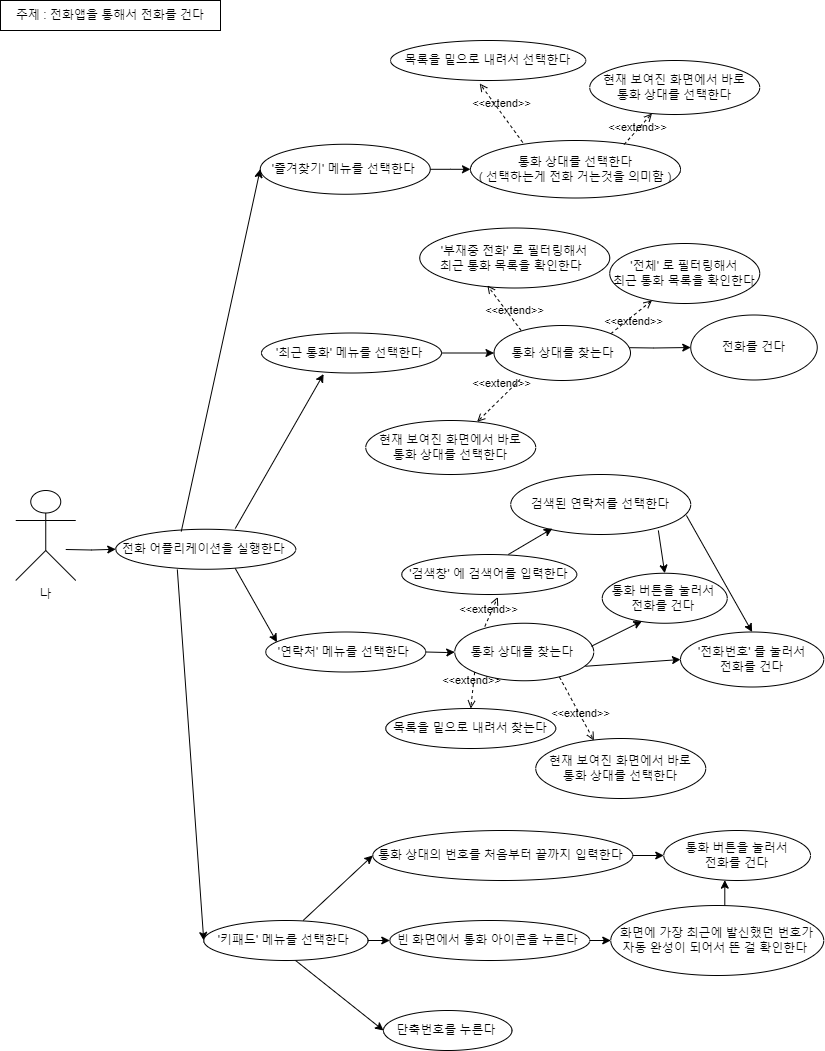

The diagram above was exported from draw.io. Its source (the exported page's mxGraphModel, read from the mxfile embedded in the PNG):
<mxGraphModel dx="2074" dy="1142" grid="1" gridSize="10" guides="1" tooltips="1" connect="1" arrows="1" fold="1" page="1" pageScale="1" pageWidth="827" pageHeight="1169" math="0" shadow="0">
  <root>
    <mxCell id="0" />
    <mxCell id="1" parent="0" />
    <mxCell id="cqbs5DqlXvKsnWu7oeCE-1" value="" style="edgeStyle=orthogonalEdgeStyle;rounded=0;orthogonalLoop=1;jettySize=auto;html=1;" parent="1" target="cqbs5DqlXvKsnWu7oeCE-2" edge="1">
      <mxGeometry relative="1" as="geometry">
        <mxPoint x="65.25" y="1549" as="sourcePoint" />
      </mxGeometry>
    </mxCell>
    <mxCell id="cqbs5DqlXvKsnWu7oeCE-2" value="전화 어플리케이션을 실행한다&amp;nbsp;" style="ellipse;whiteSpace=wrap;html=1;" parent="1" vertex="1">
      <mxGeometry x="115.25" y="1528.75" width="180" height="40" as="geometry" />
    </mxCell>
    <mxCell id="cqbs5DqlXvKsnWu7oeCE-3" value="" style="edgeStyle=orthogonalEdgeStyle;rounded=0;orthogonalLoop=1;jettySize=auto;html=1;" parent="1" source="cqbs5DqlXvKsnWu7oeCE-4" target="cqbs5DqlXvKsnWu7oeCE-47" edge="1">
      <mxGeometry relative="1" as="geometry" />
    </mxCell>
    <mxCell id="cqbs5DqlXvKsnWu7oeCE-4" value="'즐겨찾기' 메뉴를 선택한다&amp;nbsp;" style="ellipse;whiteSpace=wrap;html=1;" parent="1" vertex="1">
      <mxGeometry x="259.75" y="1143.75" width="170" height="50" as="geometry" />
    </mxCell>
    <mxCell id="cqbs5DqlXvKsnWu7oeCE-5" value="" style="edgeStyle=orthogonalEdgeStyle;rounded=0;orthogonalLoop=1;jettySize=auto;html=1;" parent="1" source="cqbs5DqlXvKsnWu7oeCE-6" target="cqbs5DqlXvKsnWu7oeCE-52" edge="1">
      <mxGeometry relative="1" as="geometry" />
    </mxCell>
    <mxCell id="cqbs5DqlXvKsnWu7oeCE-6" value="'최근 통화' 메뉴를 선택한다&amp;nbsp;" style="ellipse;whiteSpace=wrap;html=1;" parent="1" vertex="1">
      <mxGeometry x="261" y="1332.5" width="180" height="40" as="geometry" />
    </mxCell>
    <mxCell id="cqbs5DqlXvKsnWu7oeCE-7" value="" style="edgeStyle=orthogonalEdgeStyle;rounded=0;orthogonalLoop=1;jettySize=auto;html=1;" parent="1" target="cqbs5DqlXvKsnWu7oeCE-35" edge="1">
      <mxGeometry relative="1" as="geometry">
        <mxPoint x="425.25" y="1651.5" as="sourcePoint" />
      </mxGeometry>
    </mxCell>
    <mxCell id="cqbs5DqlXvKsnWu7oeCE-8" value="'연락처' 메뉴를 선택한다&amp;nbsp;" style="ellipse;whiteSpace=wrap;html=1;" parent="1" vertex="1">
      <mxGeometry x="265.25" y="1631.5" width="160" height="40" as="geometry" />
    </mxCell>
    <mxCell id="cqbs5DqlXvKsnWu7oeCE-9" value="'부재중 전화' 로 필터링해서 &lt;br&gt;최근 통화 목록을 확인한다&amp;nbsp;&amp;nbsp;" style="ellipse;whiteSpace=wrap;html=1;" parent="1" vertex="1">
      <mxGeometry x="419.25" y="1227.5" width="190" height="60" as="geometry" />
    </mxCell>
    <mxCell id="cqbs5DqlXvKsnWu7oeCE-10" value="'전체' 로 필터링해서 &lt;br&gt;최근 통화 목록을 확인한다" style="ellipse;whiteSpace=wrap;html=1;" parent="1" vertex="1">
      <mxGeometry x="609.25" y="1243" width="150" height="60" as="geometry" />
    </mxCell>
    <mxCell id="cqbs5DqlXvKsnWu7oeCE-11" value="" style="edgeStyle=orthogonalEdgeStyle;rounded=0;orthogonalLoop=1;jettySize=auto;html=1;entryX=0;entryY=0.5;entryDx=0;entryDy=0;" parent="1" target="cqbs5DqlXvKsnWu7oeCE-26" edge="1">
      <mxGeometry relative="1" as="geometry">
        <mxPoint x="615.25" y="1347" as="sourcePoint" />
        <mxPoint x="659.25" y="1346.5" as="targetPoint" />
      </mxGeometry>
    </mxCell>
    <mxCell id="cqbs5DqlXvKsnWu7oeCE-12" value="&amp;lt;&amp;lt;extend&amp;gt;&amp;gt;" style="html=1;verticalAlign=bottom;labelBackgroundColor=none;endArrow=open;endFill=0;dashed=1;rounded=0;exitX=1;exitY=0;exitDx=0;exitDy=0;" parent="1" source="cqbs5DqlXvKsnWu7oeCE-52" target="cqbs5DqlXvKsnWu7oeCE-10" edge="1">
      <mxGeometry x="-0.2591" y="-12" width="160" relative="1" as="geometry">
        <mxPoint x="636.75" y="1232.5" as="sourcePoint" />
        <mxPoint x="991.75" y="1222.5" as="targetPoint" />
        <mxPoint as="offset" />
      </mxGeometry>
    </mxCell>
    <mxCell id="cqbs5DqlXvKsnWu7oeCE-13" value="&amp;lt;&amp;lt;extend&amp;gt;&amp;gt;" style="html=1;verticalAlign=bottom;labelBackgroundColor=none;endArrow=open;endFill=0;dashed=1;rounded=0;exitX=0.199;exitY=0.091;exitDx=0;exitDy=0;entryX=0.356;entryY=0.958;entryDx=0;entryDy=0;exitPerimeter=0;entryPerimeter=0;" parent="1" source="cqbs5DqlXvKsnWu7oeCE-52" target="cqbs5DqlXvKsnWu7oeCE-9" edge="1">
      <mxGeometry x="-0.5414" y="-1" width="160" relative="1" as="geometry">
        <mxPoint x="470.25" y="1307.5" as="sourcePoint" />
        <mxPoint x="595.25" y="1337.5" as="targetPoint" />
        <mxPoint as="offset" />
      </mxGeometry>
    </mxCell>
    <mxCell id="cqbs5DqlXvKsnWu7oeCE-14" value="'검색창' 에 검색어를 입력한다" style="ellipse;whiteSpace=wrap;html=1;" parent="1" vertex="1">
      <mxGeometry x="401.25" y="1554" width="175" height="40" as="geometry" />
    </mxCell>
    <mxCell id="cqbs5DqlXvKsnWu7oeCE-15" value="검색된 연락처를 선택한다" style="ellipse;whiteSpace=wrap;html=1;" parent="1" vertex="1">
      <mxGeometry x="510.25" y="1474" width="180" height="60" as="geometry" />
    </mxCell>
    <mxCell id="cqbs5DqlXvKsnWu7oeCE-16" value="" style="edgeStyle=orthogonalEdgeStyle;rounded=0;orthogonalLoop=1;jettySize=auto;html=1;" parent="1" source="cqbs5DqlXvKsnWu7oeCE-17" target="cqbs5DqlXvKsnWu7oeCE-19" edge="1">
      <mxGeometry relative="1" as="geometry" />
    </mxCell>
    <mxCell id="cqbs5DqlXvKsnWu7oeCE-17" value="통화 상대의 번호를 처음부터 끝까지 입력한다&amp;nbsp;" style="ellipse;whiteSpace=wrap;html=1;" parent="1" vertex="1">
      <mxGeometry x="372.25" y="1830" width="260" height="50" as="geometry" />
    </mxCell>
    <mxCell id="cqbs5DqlXvKsnWu7oeCE-18" value="단축번호를 누른다&amp;nbsp;" style="ellipse;whiteSpace=wrap;html=1;" parent="1" vertex="1">
      <mxGeometry x="383" y="2010" width="128.5" height="40" as="geometry" />
    </mxCell>
    <mxCell id="cqbs5DqlXvKsnWu7oeCE-19" value="통화 버튼을 눌러서 &lt;br&gt;전화를 건다" style="ellipse;whiteSpace=wrap;html=1;" parent="1" vertex="1">
      <mxGeometry x="663.25" y="1830" width="146.75" height="50" as="geometry" />
    </mxCell>
    <mxCell id="cqbs5DqlXvKsnWu7oeCE-20" value="" style="endArrow=classic;html=1;rounded=0;entryX=0.345;entryY=1.025;entryDx=0;entryDy=0;exitX=0.664;exitY=-0.019;exitDx=0;exitDy=0;exitPerimeter=0;entryPerimeter=0;" parent="1" source="cqbs5DqlXvKsnWu7oeCE-2" target="cqbs5DqlXvKsnWu7oeCE-6" edge="1">
      <mxGeometry width="50" height="50" relative="1" as="geometry">
        <mxPoint x="235.25" y="1380" as="sourcePoint" />
        <mxPoint x="565.25" y="1390" as="targetPoint" />
      </mxGeometry>
    </mxCell>
    <mxCell id="cqbs5DqlXvKsnWu7oeCE-21" value="" style="endArrow=classic;html=1;rounded=0;entryX=0;entryY=0.5;entryDx=0;entryDy=0;exitX=0.364;exitY=0.056;exitDx=0;exitDy=0;exitPerimeter=0;" parent="1" source="cqbs5DqlXvKsnWu7oeCE-2" target="cqbs5DqlXvKsnWu7oeCE-4" edge="1">
      <mxGeometry width="50" height="50" relative="1" as="geometry">
        <mxPoint x="215.25" y="1360" as="sourcePoint" />
        <mxPoint x="295.25" y="1400" as="targetPoint" />
      </mxGeometry>
    </mxCell>
    <mxCell id="cqbs5DqlXvKsnWu7oeCE-22" value="" style="endArrow=classic;html=1;rounded=0;entryX=0.07;entryY=0.256;entryDx=0;entryDy=0;exitX=0.664;exitY=0.981;exitDx=0;exitDy=0;exitPerimeter=0;entryPerimeter=0;" parent="1" source="cqbs5DqlXvKsnWu7oeCE-2" target="cqbs5DqlXvKsnWu7oeCE-8" edge="1">
      <mxGeometry width="50" height="50" relative="1" as="geometry">
        <mxPoint x="255.25" y="1550" as="sourcePoint" />
        <mxPoint x="455.25" y="1410" as="targetPoint" />
      </mxGeometry>
    </mxCell>
    <mxCell id="cqbs5DqlXvKsnWu7oeCE-23" value="" style="endArrow=classic;html=1;rounded=0;entryX=0;entryY=0.5;entryDx=0;entryDy=0;exitX=0.342;exitY=1.006;exitDx=0;exitDy=0;exitPerimeter=0;" parent="1" source="cqbs5DqlXvKsnWu7oeCE-2" target="cqbs5DqlXvKsnWu7oeCE-29" edge="1">
      <mxGeometry width="50" height="50" relative="1" as="geometry">
        <mxPoint x="247.25" y="1380" as="sourcePoint" />
        <mxPoint x="455.25" y="1685" as="targetPoint" />
      </mxGeometry>
    </mxCell>
    <mxCell id="cqbs5DqlXvKsnWu7oeCE-24" value="&amp;lt;&amp;lt;extend&amp;gt;&amp;gt;" style="html=1;verticalAlign=bottom;labelBackgroundColor=none;endArrow=open;endFill=0;dashed=1;rounded=0;entryX=0.549;entryY=1.063;entryDx=0;entryDy=0;entryPerimeter=0;exitX=0.199;exitY=0.152;exitDx=0;exitDy=0;exitPerimeter=0;" parent="1" source="cqbs5DqlXvKsnWu7oeCE-35" target="cqbs5DqlXvKsnWu7oeCE-14" edge="1">
      <mxGeometry x="-0.2085" width="160" relative="1" as="geometry">
        <mxPoint x="555.25" y="1634" as="sourcePoint" />
        <mxPoint x="484.25" y="1594" as="targetPoint" />
        <mxPoint as="offset" />
      </mxGeometry>
    </mxCell>
    <mxCell id="cqbs5DqlXvKsnWu7oeCE-25" value="" style="endArrow=classic;html=1;rounded=0;exitX=0.609;exitY=0;exitDx=0;exitDy=0;exitPerimeter=0;entryX=0.231;entryY=0.9;entryDx=0;entryDy=0;entryPerimeter=0;" parent="1" source="cqbs5DqlXvKsnWu7oeCE-14" target="cqbs5DqlXvKsnWu7oeCE-15" edge="1">
      <mxGeometry width="50" height="50" relative="1" as="geometry">
        <mxPoint x="526.75" y="1564" as="sourcePoint" />
        <mxPoint x="575.25" y="1474" as="targetPoint" />
      </mxGeometry>
    </mxCell>
    <mxCell id="cqbs5DqlXvKsnWu7oeCE-26" value="전화를 건다" style="ellipse;whiteSpace=wrap;html=1;" parent="1" vertex="1">
      <mxGeometry x="690.25" y="1314.5" width="126.5" height="65" as="geometry" />
    </mxCell>
    <mxCell id="cqbs5DqlXvKsnWu7oeCE-27" value="" style="edgeStyle=orthogonalEdgeStyle;rounded=0;orthogonalLoop=1;jettySize=auto;html=1;" parent="1" source="cqbs5DqlXvKsnWu7oeCE-28" target="cqbs5DqlXvKsnWu7oeCE-34" edge="1">
      <mxGeometry relative="1" as="geometry" />
    </mxCell>
    <mxCell id="cqbs5DqlXvKsnWu7oeCE-28" value="빈 화면에서 통화 아이콘을 누른다&amp;nbsp;" style="ellipse;whiteSpace=wrap;html=1;" parent="1" vertex="1">
      <mxGeometry x="389.25" y="1920" width="200" height="40" as="geometry" />
    </mxCell>
    <mxCell id="cqbs5DqlXvKsnWu7oeCE-29" value="'키패드' 메뉴를 선택한다&amp;nbsp;" style="ellipse;whiteSpace=wrap;html=1;" parent="1" vertex="1">
      <mxGeometry x="203.25" y="1920" width="164.25" height="40" as="geometry" />
    </mxCell>
    <mxCell id="cqbs5DqlXvKsnWu7oeCE-30" value="" style="endArrow=classic;html=1;rounded=0;entryX=0;entryY=0.5;entryDx=0;entryDy=0;exitX=1;exitY=0.5;exitDx=0;exitDy=0;" parent="1" source="cqbs5DqlXvKsnWu7oeCE-29" target="cqbs5DqlXvKsnWu7oeCE-28" edge="1">
      <mxGeometry width="50" height="50" relative="1" as="geometry">
        <mxPoint x="409" y="1935" as="sourcePoint" />
        <mxPoint x="498" y="1915" as="targetPoint" />
      </mxGeometry>
    </mxCell>
    <mxCell id="cqbs5DqlXvKsnWu7oeCE-31" value="" style="endArrow=classic;html=1;rounded=0;entryX=0;entryY=0.5;entryDx=0;entryDy=0;exitX=0.559;exitY=1;exitDx=0;exitDy=0;exitPerimeter=0;" parent="1" source="cqbs5DqlXvKsnWu7oeCE-29" target="cqbs5DqlXvKsnWu7oeCE-18" edge="1">
      <mxGeometry width="50" height="50" relative="1" as="geometry">
        <mxPoint x="429" y="1935" as="sourcePoint" />
        <mxPoint x="519" y="1975" as="targetPoint" />
      </mxGeometry>
    </mxCell>
    <mxCell id="cqbs5DqlXvKsnWu7oeCE-32" value="" style="endArrow=classic;html=1;rounded=0;entryX=0;entryY=0.5;entryDx=0;entryDy=0;exitX=0.605;exitY=0;exitDx=0;exitDy=0;exitPerimeter=0;" parent="1" source="cqbs5DqlXvKsnWu7oeCE-29" target="cqbs5DqlXvKsnWu7oeCE-17" edge="1">
      <mxGeometry width="50" height="50" relative="1" as="geometry">
        <mxPoint x="389" y="1915" as="sourcePoint" />
        <mxPoint x="445.5" y="1894" as="targetPoint" />
      </mxGeometry>
    </mxCell>
    <mxCell id="cqbs5DqlXvKsnWu7oeCE-33" value="" style="edgeStyle=orthogonalEdgeStyle;rounded=0;orthogonalLoop=1;jettySize=auto;html=1;exitX=0.616;exitY=0.029;exitDx=0;exitDy=0;exitPerimeter=0;" parent="1" source="cqbs5DqlXvKsnWu7oeCE-34" target="cqbs5DqlXvKsnWu7oeCE-19" edge="1">
      <mxGeometry relative="1" as="geometry">
        <mxPoint x="754.25" y="1910" as="sourcePoint" />
        <Array as="points">
          <mxPoint x="724.25" y="1907" />
          <mxPoint x="724.25" y="1875" />
        </Array>
      </mxGeometry>
    </mxCell>
    <mxCell id="cqbs5DqlXvKsnWu7oeCE-34" value="화면에 가장 최근에 발신했던 번호가 &lt;br&gt;자동 완성이 되어서 뜬 걸 확인한다&amp;nbsp;" style="ellipse;whiteSpace=wrap;html=1;" parent="1" vertex="1">
      <mxGeometry x="610.25" y="1905" width="213" height="70" as="geometry" />
    </mxCell>
    <mxCell id="cqbs5DqlXvKsnWu7oeCE-35" value="통화 상대를 찾는다&amp;nbsp;" style="ellipse;whiteSpace=wrap;html=1;" parent="1" vertex="1">
      <mxGeometry x="454.25" y="1622.75" width="139" height="57.5" as="geometry" />
    </mxCell>
    <mxCell id="cqbs5DqlXvKsnWu7oeCE-36" value="'전화번호' 를 눌러서 &lt;br&gt;전화를 건다" style="ellipse;whiteSpace=wrap;html=1;" parent="1" vertex="1">
      <mxGeometry x="680" y="1631.5" width="143.25" height="55" as="geometry" />
    </mxCell>
    <mxCell id="cqbs5DqlXvKsnWu7oeCE-37" value="목록을 밑으로 내려서 찾는다" style="ellipse;whiteSpace=wrap;html=1;" parent="1" vertex="1">
      <mxGeometry x="385.25" y="1708" width="170" height="40" as="geometry" />
    </mxCell>
    <mxCell id="cqbs5DqlXvKsnWu7oeCE-38" value="&amp;lt;&amp;lt;extend&amp;gt;&amp;gt;" style="html=1;verticalAlign=bottom;labelBackgroundColor=none;endArrow=open;endFill=0;dashed=1;rounded=0;entryX=0.5;entryY=0;entryDx=0;entryDy=0;exitX=0;exitY=1;exitDx=0;exitDy=0;" parent="1" source="cqbs5DqlXvKsnWu7oeCE-35" target="cqbs5DqlXvKsnWu7oeCE-37" edge="1">
      <mxGeometry x="0.0019" y="-1" width="160" relative="1" as="geometry">
        <mxPoint x="595.25" y="1694" as="sourcePoint" />
        <mxPoint x="707" y="1730.22" as="targetPoint" />
        <mxPoint as="offset" />
      </mxGeometry>
    </mxCell>
    <mxCell id="cqbs5DqlXvKsnWu7oeCE-39" value="현재 보여진 화면에서 바로 &lt;br&gt;통화 상대를 선택한다" style="ellipse;whiteSpace=wrap;html=1;" parent="1" vertex="1">
      <mxGeometry x="535.25" y="1738" width="170" height="60" as="geometry" />
    </mxCell>
    <mxCell id="cqbs5DqlXvKsnWu7oeCE-40" value="&amp;lt;&amp;lt;extend&amp;gt;&amp;gt;" style="html=1;verticalAlign=bottom;labelBackgroundColor=none;endArrow=open;endFill=0;dashed=1;rounded=0;exitX=0.753;exitY=0.935;exitDx=0;exitDy=0;entryX=0.342;entryY=0.033;entryDx=0;entryDy=0;entryPerimeter=0;exitPerimeter=0;" parent="1" source="cqbs5DqlXvKsnWu7oeCE-35" target="cqbs5DqlXvKsnWu7oeCE-39" edge="1">
      <mxGeometry x="0.3948" y="-3" width="160" relative="1" as="geometry">
        <mxPoint x="637.25" y="1626.5" as="sourcePoint" />
        <mxPoint x="775.25" y="1583.5" as="targetPoint" />
        <mxPoint as="offset" />
      </mxGeometry>
    </mxCell>
    <mxCell id="cqbs5DqlXvKsnWu7oeCE-41" value="통화 버튼을 눌러서&amp;nbsp;&lt;br&gt;전화를 건다&amp;nbsp;" style="ellipse;whiteSpace=wrap;html=1;" parent="1" vertex="1">
      <mxGeometry x="601.75" y="1572.75" width="125" height="50" as="geometry" />
    </mxCell>
    <mxCell id="cqbs5DqlXvKsnWu7oeCE-42" value="" style="endArrow=classic;html=1;rounded=0;entryX=0.317;entryY=0.96;entryDx=0;entryDy=0;entryPerimeter=0;exitX=0.983;exitY=0.4;exitDx=0;exitDy=0;exitPerimeter=0;" parent="1" source="cqbs5DqlXvKsnWu7oeCE-35" target="cqbs5DqlXvKsnWu7oeCE-41" edge="1">
      <mxGeometry width="50" height="50" relative="1" as="geometry">
        <mxPoint x="625.25" y="1634" as="sourcePoint" />
        <mxPoint x="714.25" y="1614" as="targetPoint" />
      </mxGeometry>
    </mxCell>
    <mxCell id="cqbs5DqlXvKsnWu7oeCE-43" value="" style="endArrow=classic;html=1;rounded=0;entryX=0;entryY=0.5;entryDx=0;entryDy=0;exitX=0.94;exitY=0.748;exitDx=0;exitDy=0;exitPerimeter=0;" parent="1" source="cqbs5DqlXvKsnWu7oeCE-35" target="cqbs5DqlXvKsnWu7oeCE-36" edge="1">
      <mxGeometry width="50" height="50" relative="1" as="geometry">
        <mxPoint x="660.25" y="1674" as="sourcePoint" />
        <mxPoint x="715.25" y="1704" as="targetPoint" />
      </mxGeometry>
    </mxCell>
    <mxCell id="cqbs5DqlXvKsnWu7oeCE-44" value="" style="endArrow=classic;html=1;rounded=0;entryX=0.5;entryY=0;entryDx=0;entryDy=0;exitX=0.82;exitY=0.933;exitDx=0;exitDy=0;exitPerimeter=0;" parent="1" source="cqbs5DqlXvKsnWu7oeCE-15" target="cqbs5DqlXvKsnWu7oeCE-41" edge="1">
      <mxGeometry width="50" height="50" relative="1" as="geometry">
        <mxPoint x="675.25" y="1464" as="sourcePoint" />
        <mxPoint x="725.25" y="1414" as="targetPoint" />
      </mxGeometry>
    </mxCell>
    <mxCell id="cqbs5DqlXvKsnWu7oeCE-45" value="" style="endArrow=classic;html=1;rounded=0;entryX=0.5;entryY=0;entryDx=0;entryDy=0;exitX=0.976;exitY=0.683;exitDx=0;exitDy=0;exitPerimeter=0;" parent="1" source="cqbs5DqlXvKsnWu7oeCE-15" target="cqbs5DqlXvKsnWu7oeCE-36" edge="1">
      <mxGeometry width="50" height="50" relative="1" as="geometry">
        <mxPoint x="725.25" y="1444" as="sourcePoint" />
        <mxPoint x="785.25" y="1394" as="targetPoint" />
      </mxGeometry>
    </mxCell>
    <mxCell id="cqbs5DqlXvKsnWu7oeCE-46" style="edgeStyle=orthogonalEdgeStyle;rounded=0;orthogonalLoop=1;jettySize=auto;html=1;exitX=0.5;exitY=1;exitDx=0;exitDy=0;" parent="1" source="cqbs5DqlXvKsnWu7oeCE-8" target="cqbs5DqlXvKsnWu7oeCE-8" edge="1">
      <mxGeometry relative="1" as="geometry" />
    </mxCell>
    <mxCell id="cqbs5DqlXvKsnWu7oeCE-47" value="통화 상대를 선택한다&lt;br&gt;( 선택하는게 전화 거는것을 의미함 )" style="ellipse;whiteSpace=wrap;html=1;" parent="1" vertex="1">
      <mxGeometry x="470" y="1140" width="210" height="57.5" as="geometry" />
    </mxCell>
    <mxCell id="cqbs5DqlXvKsnWu7oeCE-48" value="목록을 밑으로 내려서 선택한다" style="ellipse;whiteSpace=wrap;html=1;" parent="1" vertex="1">
      <mxGeometry x="390" y="1040" width="195.25" height="40" as="geometry" />
    </mxCell>
    <mxCell id="cqbs5DqlXvKsnWu7oeCE-49" value="&amp;lt;&amp;lt;extend&amp;gt;&amp;gt;" style="html=1;verticalAlign=bottom;labelBackgroundColor=none;endArrow=open;endFill=0;dashed=1;rounded=0;exitX=0.249;exitY=0.035;exitDx=0;exitDy=0;exitPerimeter=0;entryX=0.457;entryY=1.075;entryDx=0;entryDy=0;entryPerimeter=0;" parent="1" source="cqbs5DqlXvKsnWu7oeCE-47" target="cqbs5DqlXvKsnWu7oeCE-48" edge="1">
      <mxGeometry x="0.0019" y="-1" width="160" relative="1" as="geometry">
        <mxPoint x="609.75" y="1220" as="sourcePoint" />
        <mxPoint x="519.75" y="1050" as="targetPoint" />
        <mxPoint as="offset" />
      </mxGeometry>
    </mxCell>
    <mxCell id="cqbs5DqlXvKsnWu7oeCE-50" value="현재 보여진 화면에서 바로 &lt;br&gt;통화 상대를 선택한다" style="ellipse;whiteSpace=wrap;html=1;" parent="1" vertex="1">
      <mxGeometry x="589.25" y="1060" width="170" height="54" as="geometry" />
    </mxCell>
    <mxCell id="cqbs5DqlXvKsnWu7oeCE-51" value="&amp;lt;&amp;lt;extend&amp;gt;&amp;gt;" style="html=1;verticalAlign=bottom;labelBackgroundColor=none;endArrow=open;endFill=0;dashed=1;rounded=0;exitX=0.731;exitY=0.07;exitDx=0;exitDy=0;exitPerimeter=0;" parent="1" source="cqbs5DqlXvKsnWu7oeCE-47" target="cqbs5DqlXvKsnWu7oeCE-50" edge="1">
      <mxGeometry x="-0.2806" y="-4" width="160" relative="1" as="geometry">
        <mxPoint x="594.75" y="1140" as="sourcePoint" />
        <mxPoint x="632.7943501681066" y="1098.9055283065818" as="targetPoint" />
        <mxPoint as="offset" />
      </mxGeometry>
    </mxCell>
    <mxCell id="cqbs5DqlXvKsnWu7oeCE-52" value="통화 상대를 찾는다" style="ellipse;whiteSpace=wrap;html=1;" parent="1" vertex="1">
      <mxGeometry x="493.5" y="1325" width="136.5" height="55" as="geometry" />
    </mxCell>
    <mxCell id="cqbs5DqlXvKsnWu7oeCE-53" value="현재 보여진 화면에서 바로 &lt;br&gt;통화 상대를 선택한다" style="ellipse;whiteSpace=wrap;html=1;" parent="1" vertex="1">
      <mxGeometry x="365.25" y="1420" width="170" height="54" as="geometry" />
    </mxCell>
    <mxCell id="cqbs5DqlXvKsnWu7oeCE-54" value="&amp;lt;&amp;lt;extend&amp;gt;&amp;gt;" style="html=1;verticalAlign=bottom;labelBackgroundColor=none;endArrow=open;endFill=0;dashed=1;rounded=0;exitX=0.191;exitY=0.982;exitDx=0;exitDy=0;exitPerimeter=0;" parent="1" source="cqbs5DqlXvKsnWu7oeCE-52" target="cqbs5DqlXvKsnWu7oeCE-53" edge="1">
      <mxGeometry x="-0.2806" y="-4" width="160" relative="1" as="geometry">
        <mxPoint x="534.25" y="1372.5" as="sourcePoint" />
        <mxPoint x="565.7943501681066" y="1327.4055283065818" as="targetPoint" />
        <mxPoint as="offset" />
      </mxGeometry>
    </mxCell>
    <mxCell id="cqbs5DqlXvKsnWu7oeCE-55" value="주제 : 전화앱을 통해서 전화를 건다" style="rounded=0;whiteSpace=wrap;html=1;" parent="1" vertex="1">
      <mxGeometry y="1000" width="220" height="30" as="geometry" />
    </mxCell>
    <mxCell id="cqbs5DqlXvKsnWu7oeCE-56" value="나" style="shape=umlActor;verticalLabelPosition=bottom;verticalAlign=top;html=1;outlineConnect=0;" parent="1" vertex="1">
      <mxGeometry x="15.25" y="1490" width="60" height="90" as="geometry" />
    </mxCell>
  </root>
</mxGraphModel>